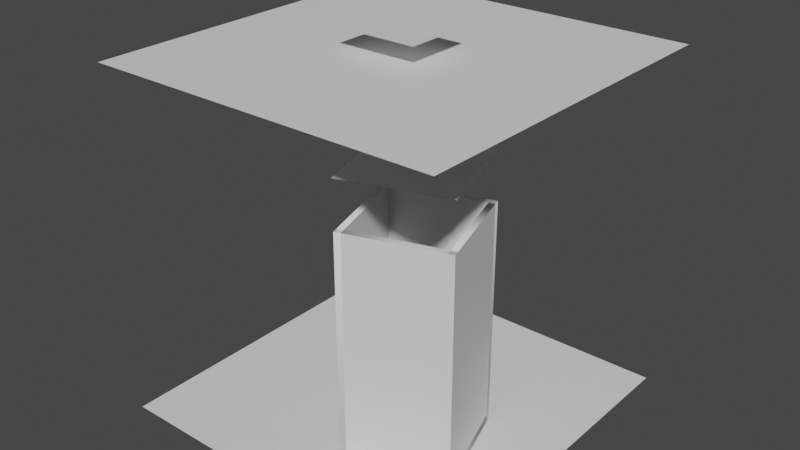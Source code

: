 # Source: test.blend  (saved by Blender 2.90.8; exported with 4.5.12 LTS)
import bpy
from mathutils import Matrix  # noqa: F401  (used for matrix-valued properties, if any)

bpy.ops.wm.read_factory_settings(use_empty=True)
scene = bpy.context.scene
scene.name = 'Scene'

# ---- collections
col_collection = bpy.data.collections.new('Collection'); scene.collection.children.link(col_collection)

# ---- materials (node trees are filled in below, after node groups)
mat_default_obj_002 = bpy.data.materials.new('Default_OBJ.002')
mat_default_obj_002.use_transparent_shadow = False
mat_default_obj_003 = bpy.data.materials.new('Default_OBJ.003')
mat_default_obj_003.use_transparent_shadow = False
mat_default_obj_004 = bpy.data.materials.new('Default_OBJ.004')
mat_default_obj_004.use_transparent_shadow = False
mat_default_obj_006 = bpy.data.materials.new('Default_OBJ.006')
mat_default_obj_006.use_transparent_shadow = False

# ---- material node trees
mat_default_obj_002.use_nodes = True; mat_default_obj_002.node_tree.nodes.clear()
_N = mat_default_obj_002.node_tree.nodes; _L = mat_default_obj_002.node_tree.links
n0 = _N.new('ShaderNodeBsdfPrincipled'); n0.name = 'Principled BSDF'; n0.location = (10, 300)
n0.distribution = 'GGX'
n0.subsurface_method = 'BURLEY'
n0.inputs[3].default_value = 1.45
n0.inputs[27].default_value = (0.0, 0.0, 0.0, 1.0)
n0.inputs[28].default_value = 1.0
n1 = _N.new('ShaderNodeOutputMaterial'); n1.name = 'Material Output'; n1.location = (300, 300)
_L.new(n0.outputs[0], n1.inputs[0])
n1.is_active_output = True
mat_default_obj_003.use_nodes = True; mat_default_obj_003.node_tree.nodes.clear()
_N = mat_default_obj_003.node_tree.nodes; _L = mat_default_obj_003.node_tree.links
n0 = _N.new('ShaderNodeBsdfPrincipled'); n0.name = 'Principled BSDF'; n0.location = (10, 300)
n0.distribution = 'GGX'
n0.subsurface_method = 'BURLEY'
n0.inputs[3].default_value = 1.45
n0.inputs[27].default_value = (0.0, 0.0, 0.0, 1.0)
n0.inputs[28].default_value = 1.0
n1 = _N.new('ShaderNodeOutputMaterial'); n1.name = 'Material Output'; n1.location = (300, 300)
_L.new(n0.outputs[0], n1.inputs[0])
n1.is_active_output = True
mat_default_obj_004.use_nodes = True; mat_default_obj_004.node_tree.nodes.clear()
_N = mat_default_obj_004.node_tree.nodes; _L = mat_default_obj_004.node_tree.links
n0 = _N.new('ShaderNodeBsdfPrincipled'); n0.name = 'Principled BSDF'; n0.location = (10, 300)
n0.distribution = 'GGX'
n0.subsurface_method = 'BURLEY'
n0.inputs[3].default_value = 1.45
n0.inputs[27].default_value = (0.0, 0.0, 0.0, 1.0)
n0.inputs[28].default_value = 1.0
n1 = _N.new('ShaderNodeOutputMaterial'); n1.name = 'Material Output'; n1.location = (300, 300)
_L.new(n0.outputs[0], n1.inputs[0])
n1.is_active_output = True
mat_default_obj_006.use_nodes = True; mat_default_obj_006.node_tree.nodes.clear()
_N = mat_default_obj_006.node_tree.nodes; _L = mat_default_obj_006.node_tree.links
n0 = _N.new('ShaderNodeBsdfPrincipled'); n0.name = 'Principled BSDF'; n0.location = (10, 300)
n0.distribution = 'GGX'
n0.subsurface_method = 'BURLEY'
n0.inputs[3].default_value = 1.45
n0.inputs[27].default_value = (0.0, 0.0, 0.0, 1.0)
n0.inputs[28].default_value = 1.0
n1 = _N.new('ShaderNodeOutputMaterial'); n1.name = 'Material Output'; n1.location = (300, 300)
_L.new(n0.outputs[0], n1.inputs[0])
n1.is_active_output = True

# ---- world
world_world = bpy.data.worlds.new('World'); scene.world = world_world
world_world.use_nodes = True; world_world.node_tree.nodes.clear()
_N = world_world.node_tree.nodes; _L = world_world.node_tree.links
n0 = _N.new('ShaderNodeOutputWorld'); n0.name = 'World Output'; n0.location = (300, 300)
n1 = _N.new('ShaderNodeBackground'); n1.name = 'Background'; n1.location = (10, 300)
n1.inputs[0].default_value = (0.05088, 0.05088, 0.05088, 1.0)
_L.new(n1.outputs[0], n0.inputs[0])
n0.is_active_output = True
world_world.color = (0.05088, 0.05088, 0.05088)
world_world.use_sun_shadow = False
world_world.sun_shadow_jitter_overblur = 0.0

# ---- meshes
me_cbox_largebox_008 = bpy.data.meshes.new('cbox_largebox.008')
me_cbox_largebox_008.from_pydata([(4.23, 0.0, 2.47), (4.23, 2.728, 2.47), (4.72, 2.728, 4.06), (4.72, -1e-06, 4.06), (4.72, -1e-06, 4.06), (4.72, 2.728, 4.06), (3.14, 2.728, 4.56), (3.14, -1e-06, 4.56), (3.14, -1e-06, 4.56), (3.14, 2.728, 4.56), (2.65, 2.728, 2.96), (2.65, 0.0, 2.96), (2.65, 0.0, 2.96), (2.65, 2.728, 2.96), (4.23, 2.728, 2.47), (4.23, 0.0, 2.47), (4.72, -1e-06, 4.06), (3.14, -1e-06, 4.56), (2.65, 0.0, 2.96), (4.23, 0.0, 2.47), (4.134, 0.0, 2.499), (4.134, 2.728, 2.499), (4.624, 2.728, 4.089), (4.624, -1e-06, 4.089), (4.69, -1e-06, 3.965), (4.69, 2.728, 3.965), (3.11, 2.728, 4.465), (3.11, -1e-06, 4.465), (3.236, -1e-06, 4.531), (3.236, 2.728, 4.531), (2.746, 2.728, 2.931), (2.746, 0.0, 2.931), (2.68, 0.0, 3.056), (2.68, 2.728, 3.056), (4.26, 2.728, 2.566), (4.26, 0.0, 2.566), (4.72, 0.1, 4.06), (3.14, 0.1, 4.56), (2.65, 0.1, 2.96), (4.23, 0.1, 2.47)], [], [(0, 1, 2), (0, 2, 3), (4, 5, 6), (4, 6, 7), (8, 9, 10), (8, 10, 11), (12, 13, 14), (12, 14, 15), (16, 17, 18), (16, 18, 19), (1, 0, 20, 21), (2, 1, 21, 22), (0, 3, 23, 20), (3, 2, 22, 23), (5, 4, 24, 25), (6, 5, 25, 26), (4, 7, 27, 24), (7, 6, 26, 27), (9, 8, 28, 29), (10, 9, 29, 30), (8, 11, 31, 28), (11, 10, 30, 31), (13, 12, 32, 33), (14, 13, 33, 34), (12, 15, 35, 32), (15, 14, 34, 35), (17, 16, 36, 37), (18, 17, 37, 38), (16, 19, 39, 36), (19, 18, 38, 39)])
me_cbox_largebox_008.polygons.foreach_set('use_smooth', [True] * 30)
_k = set([(0, 1), (0, 3), (1, 2), (2, 3), (4, 5), (4, 7), (5, 6), (6, 7), (8, 9), (8, 11), (9, 10), (10, 11), (12, 13), (12, 15), (13, 14), (14, 15), (16, 17), (16, 19), (17, 18), (18, 19), (20, 21), (20, 23), (21, 22), (22, 23), (24, 25), (24, 27), (25, 26), (26, 27), (28, 29), (28, 31), (29, 30), (30, 31), (32, 33), (32, 35), (33, 34), (34, 35), (36, 37), (36, 39), (37, 38), (38, 39)])
me_cbox_largebox_008.attributes.new('sharp_edge', 'BOOLEAN', 'EDGE').data.foreach_set('value', [ (min(e.vertices), max(e.vertices)) in _k for e in me_cbox_largebox_008.edges])
me_cbox_largebox_008.materials.append(mat_default_obj_002)
me_cbox_largebox_008.use_remesh_fix_poles = True
me_cbox_largebox_008.use_remesh_preserve_attributes = False
me_cbox_largebox_008.use_mirror_vertex_groups = False
me_cbox_largebox_008.update()
me_cbox_largebox_008.normals_split_custom_set([tuple(v) for v in zip(*[iter([0.9556, 6.021e-08, -0.2945, 0.9556, 0.0, -0.2945, 0.9556, 3.223e-08, -0.2945, 0.9556, 6.021e-08, -0.2945, 0.9556, 3.223e-08, -0.2945, 0.9556, 9.244e-08, -0.2945, 0.3017, -1.283e-07, 0.9534, 0.3017, -3.691e-07, 0.9534, 0.3017, -2.409e-07, 0.9534, 0.3017, -1.283e-07, 0.9534, 0.3017, -2.409e-07, 0.9534, 0.3017, 0.0, 0.9534, -0.9562, 4.072e-08, 0.2928, -0.9562, 0.0, 0.2928, -0.9562, 2.195e-08, 0.2928, -0.9562, 4.072e-08, 0.2928, -0.9562, 2.195e-08, 0.2928, -0.9562, 6.267e-08, 0.2928, -0.2962, 1.1e-07, -0.9551, -0.2962, 3.17e-07, -0.9551, -0.2962, 2.07e-07, -0.9551, -0.2962, 1.1e-07, -0.9551, -0.2962, 2.07e-07, -0.9551, -0.2962, 0.0, -0.9551, -1.792e-07, -1.0, -5.719e-07, -1.803e-07, -1.0, -5.698e-07, -1.792e-07, -1.0, -5.719e-07, -1.792e-07, -1.0, -5.719e-07, -1.792e-07, -1.0, -5.719e-07, -1.78e-07, -1.0, -5.741e-07, -0.2083, 0.7071, -0.6757, -0.2083, -0.7071, -0.6757, -0.2083, -0.7071, -0.6757, -0.2083, 0.7071, -0.6757, 0.2083, 0.7071, 0.6757, -0.2083, 0.7071, -0.6757, -0.2083, 0.7071, -0.6757, 0.2083, 0.7071, 0.6757, -0.2083, -0.7071, -0.6757, 0.2083, -0.7071, 0.6757, 0.2083, -0.7071, 0.6757, -0.2083, -0.7071, -0.6757, 0.2083, -0.7071, 0.6757, 0.2083, 0.7071, 0.6757, 0.2083, 0.7071, 0.6757, 0.2083, -0.7071, 0.6757, 0.6742, 0.7071, -0.2133, 0.6742, -0.7071, -0.2133, 0.6742, -0.7071, -0.2133, 0.6742, 0.7071, -0.2133, -0.6742, 0.7071, 0.2133, 0.6742, 0.7071, -0.2133, 0.6742, 0.7071, -0.2133, -0.6742, 0.7071, 0.2133, 0.6742, -0.7071, -0.2133, -0.6742, -0.7071, 0.2133, -0.6742, -0.7071, 0.2133, 0.6742, -0.7071, -0.2133, -0.6742, -0.7071, 0.2133, -0.6742, 0.7071, 0.2133, -0.6742, 0.7071, 0.2133, -0.6742, -0.7071, 0.2133, 0.2071, 0.7071, 0.6761, 0.2071, -0.7071, 0.6761, 0.2071, -0.7071, 0.6761, 0.2071, 0.7071, 0.6761, -0.2071, 0.7071, -0.6761, 0.2071, 0.7071, 0.6761, 0.2071, 0.7071, 0.6761, -0.2071, 0.7071, -0.6761, 0.2071, -0.7071, 0.6761, -0.2071, -0.7071, -0.6761, -0.2071, -0.7071, -0.6761, 0.2071, -0.7071, 0.6761, -0.2071, -0.7071, -0.6761, -0.2071, 0.7071, -0.6761, -0.2071, 0.7071, -0.6761, -0.2071, -0.7071, -0.6761, -0.6754, 0.7071, 0.2094, -0.6754, -0.7071, 0.2094, -0.6754, -0.7071, 0.2094, -0.6754, 0.7071, 0.2094, 0.6754, 0.7071, -0.2094, -0.6754, 0.7071, 0.2094, -0.6754, 0.7071, 0.2094, 0.6754, 0.7071, -0.2094, -0.6754, -0.7071, 0.2094, 0.6754, -0.7071, -0.2094, 0.6754, -0.7071, -0.2094, -0.6754, -0.7071, 0.2094, 0.6754, -0.7071, -0.2094, 0.6754, 0.7071, -0.2094, 0.6754, 0.7071, -0.2094, 0.6754, -0.7071, -0.2094, -0.4649, 0.0, 0.8853, 0.8858, 0.0, 0.4642, 0.8858, 0.0, 0.4642, -0.4649, 0.0, 0.8853, -0.884, 0.0, -0.4675, -0.4649, 0.0, 0.8853, -0.4649, 0.0, 0.8853, -0.884, 0.0, -0.4675, 0.8858, 0.0, 0.4642, 0.4667, 0.0, -0.8844, 0.4667, 0.0, -0.8844, 0.8858, 0.0, 0.4642, 0.4667, 0.0, -0.8844, -0.884, 0.0, -0.4675, -0.884, 0.0, -0.4675, 0.4667, 0.0, -0.8844])] * 3)])
me_cbox_largebox_009 = bpy.data.meshes.new('cbox_largebox.009')
me_cbox_largebox_009.from_pydata([(4.23, 3.3, 2.47), (2.65, 3.3, 2.96), (3.14, 3.3, 4.56), (4.72, 3.3, 4.06), (4.23, 3.3, 2.47), (4.72, 3.3, 4.06), (4.72, 3.3, 4.06), (3.14, 3.3, 4.56), (3.14, 3.3, 4.56), (2.65, 3.3, 2.96), (2.65, 3.3, 2.96), (4.23, 3.3, 2.47), (4.23, 3.29, 2.47), (2.65, 3.29, 2.96), (3.14, 3.29, 4.56), (4.72, 3.29, 4.06), (4.223, 3.294, 2.466), (4.713, 3.295, 4.054), (4.713, 3.295, 4.054), (3.135, 3.295, 4.553), (3.135, 3.295, 4.553), (2.645, 3.294, 2.954), (2.645, 3.294, 2.954), (4.223, 3.294, 2.466)], [(4, 5), (6, 7), (8, 9), (10, 11), (16, 17), (18, 19), (20, 21), (22, 23)], [(0, 1, 2), (0, 2, 3), (12, 14, 13), (12, 15, 14), (1, 0, 12, 13), (2, 1, 13, 14), (0, 3, 15, 12), (3, 2, 14, 15)])
me_cbox_largebox_009.polygons.foreach_set('use_smooth', [True] * 8)
_k = set([(0, 1), (0, 3), (1, 2), (2, 3), (4, 5), (6, 7), (8, 9), (10, 11), (12, 13), (12, 15), (13, 14), (14, 15), (16, 17), (18, 19), (20, 21), (22, 23)])
me_cbox_largebox_009.attributes.new('sharp_edge', 'BOOLEAN', 'EDGE').data.foreach_set('value', [ (min(e.vertices), max(e.vertices)) in _k for e in me_cbox_largebox_009.edges])
me_cbox_largebox_009.materials.append(mat_default_obj_003)
me_cbox_largebox_009.use_remesh_fix_poles = True
me_cbox_largebox_009.use_remesh_preserve_attributes = False
me_cbox_largebox_009.use_mirror_vertex_groups = False
me_cbox_largebox_009.update()
me_cbox_largebox_009.normals_split_custom_set([tuple(v) for v in zip(*[iter([0.0, 1.0, 4.188e-08, 0.0, 1.0, -2.584e-07, 0.0, 1.0, 4.485e-08, 0.0, 1.0, 4.188e-08, 0.0, 1.0, 4.485e-08, 0.0, 1.0, 3.459e-07, 0.0, -1.0, -8.666e-08, 0.0, -1.0, -8.582e-08, 0.0, -1.0, -1.723e-07, 0.0, -1.0, -8.666e-08, 0.0, -1.0, 0.0, 0.0, -1.0, -8.582e-08, -0.884, 0.0, -0.4675, 0.4667, 0.0, -0.8844, 0.4667, 0.0, -0.8844, -0.884, 0.0, -0.4675, -0.4649, 0.0, 0.8853, -0.884, 0.0, -0.4675, -0.884, 0.0, -0.4675, -0.4649, 0.0, 0.8853, 0.4667, 0.0, -0.8844, 0.8858, 0.0, 0.4642, 0.8858, 0.0, 0.4642, 0.4667, 0.0, -0.8844, 0.8858, 0.0, 0.4642, -0.4649, 0.0, 0.8853, -0.4649, 0.0, 0.8853, 0.8858, 0.0, 0.4642])] * 3)])
me_cbox_largebox_010 = bpy.data.meshes.new('cbox_largebox.010')
me_cbox_largebox_010.from_pydata([(4.134, 0.0, 2.499), (4.134, 2.728, 2.499), (4.624, 2.728, 4.089), (4.624, -1e-06, 4.089), (4.69, -1e-06, 3.965), (4.69, 2.728, 3.965), (3.11, 2.728, 4.465), (3.11, -1e-06, 4.465), (3.236, -1e-06, 4.531), (3.236, 2.728, 4.531), (2.746, 2.728, 2.931), (2.746, 0.0, 2.931), (2.68, 0.0, 3.056), (2.68, 2.728, 3.056), (4.26, 2.728, 2.566), (4.26, 0.0, 2.566), (4.72, 0.1, 4.06), (3.14, 0.1, 4.56), (2.65, 0.1, 2.96), (4.23, 0.1, 2.47)], [], [(0, 2, 1), (0, 3, 2), (4, 6, 5), (4, 7, 6), (8, 10, 9), (8, 11, 10), (12, 14, 13), (12, 15, 14), (16, 18, 17), (16, 19, 18)])
me_cbox_largebox_010.polygons.foreach_set('use_smooth', [True] * 10)
_k = set([(0, 1), (0, 3), (1, 2), (2, 3), (4, 5), (4, 7), (5, 6), (6, 7), (8, 9), (8, 11), (9, 10), (10, 11), (12, 13), (12, 15), (13, 14), (14, 15), (16, 17), (16, 19), (17, 18), (18, 19)])
me_cbox_largebox_010.attributes.new('sharp_edge', 'BOOLEAN', 'EDGE').data.foreach_set('value', [ (min(e.vertices), max(e.vertices)) in _k for e in me_cbox_largebox_010.edges])
me_cbox_largebox_010.materials.append(mat_default_obj_002)
me_cbox_largebox_010.use_remesh_fix_poles = True
me_cbox_largebox_010.use_remesh_preserve_attributes = False
me_cbox_largebox_010.use_mirror_vertex_groups = False
me_cbox_largebox_010.update()
me_cbox_largebox_010.normals_split_custom_set([tuple(v) for v in zip(*[iter([-0.9556, -1.709e-07, 0.2945, -0.9556, -9.148e-08, 0.2945, -0.9556, 0.0, 0.2945, -0.9556, -1.709e-07, 0.2945, -0.9556, -2.624e-07, 0.2945, -0.9556, -9.148e-08, 0.2945, -0.3017, 1.283e-07, -0.9534, -0.3017, 2.409e-07, -0.9534, -0.3017, 3.691e-07, -0.9534, -0.3017, 1.283e-07, -0.9534, -0.3017, 0.0, -0.9534, -0.3017, 2.409e-07, -0.9534, 0.9562, 6.906e-08, -0.2928, 0.9562, 3.723e-08, -0.2928, 0.9562, 0.0, -0.2928, 0.9562, 6.906e-08, -0.2928, 0.9562, 1.063e-07, -0.2928, 0.9562, 3.723e-08, -0.2928, 0.2962, -1.283e-07, 0.9551, 0.2962, -2.415e-07, 0.9551, 0.2962, -3.698e-07, 0.9551, 0.2962, -1.283e-07, 0.9551, 0.2962, 0.0, 0.9551, 0.2962, -2.415e-07, 0.9551, 1.789e-07, 1.0, 5.731e-07, 1.789e-07, 1.0, 5.732e-07, 1.8e-07, 1.0, 5.615e-07, 1.789e-07, 1.0, 5.731e-07, 1.777e-07, 1.0, 5.847e-07, 1.789e-07, 1.0, 5.732e-07])] * 3)])
me_cbox_largebox_012 = bpy.data.meshes.new('cbox_largebox.012')
me_cbox_largebox_012.from_pydata([(4.077, 1.122, 2.763), (2.94, 1.122, 3.116), (3.293, 1.122, 4.267), (4.429, 1.122, 3.907)], [], [(0, 2, 1), (0, 3, 2)])
me_cbox_largebox_012.polygons.foreach_set('use_smooth', [True] * 2)
_k = set([(0, 1), (0, 3), (1, 2), (2, 3)])
me_cbox_largebox_012.attributes.new('sharp_edge', 'BOOLEAN', 'EDGE').data.foreach_set('value', [ (min(e.vertices), max(e.vertices)) in _k for e in me_cbox_largebox_012.edges])
me_cbox_largebox_012.materials.append(mat_default_obj_003)
me_cbox_largebox_012.use_remesh_fix_poles = True
me_cbox_largebox_012.use_remesh_preserve_attributes = False
me_cbox_largebox_012.use_mirror_vertex_groups = False
me_cbox_largebox_012.update()
me_cbox_largebox_012.normals_split_custom_set([tuple(v) for v in zip(*[iter([-3.6e-07, -1.0, 6.894e-07, -3.668e-07, -1.0, 6.859e-07, 3.227e-07, -1.0, 1.04e-06, -3.6e-07, -1.0, 6.894e-07, -1.051e-06, -1.0, 3.342e-07, -3.668e-07, -1.0, 6.859e-07])] * 3)])
me_cbox_floor = bpy.data.meshes.new('cbox_floor')
me_cbox_floor.from_pydata([(5.528, 0.0, 0.0), (0.0, 0.0, 0.0), (0.0, -1e-06, 5.592), (5.496, -1e-06, 5.592)], [], [(0, 1, 2, 3)])
me_cbox_floor.polygons.foreach_set('use_smooth', [True] * 1)
me_cbox_floor.materials.append(mat_default_obj_004)
me_cbox_floor.use_remesh_fix_poles = True
me_cbox_floor.use_remesh_preserve_attributes = False
me_cbox_floor.use_mirror_vertex_groups = False
me_cbox_floor.update()
me_cbox_floor.normals_split_custom_set([tuple(v) for v in zip(*[iter([0.0, 1.0, 1.788e-07, 0.0, 1.0, 1.788e-07, 0.0, 1.0, 1.788e-07, 0.0, 1.0, 1.788e-07])] * 3)])
me_cbox_ceiling = bpy.data.meshes.new('cbox_ceiling')
me_cbox_ceiling.from_pydata([(5.56, 5.488, 1e-06), (5.56, 5.488, 5.592), (0.0, 5.488, 5.592), (0.0, 5.488, 1e-06), (2.13, 5.841, 2.27), (2.13, 5.841, 3.32), (3.43, 5.841, 3.32), (3.43, 5.841, 2.27)], [], [(0, 1, 2, 3), (4, 5, 6, 7)])
me_cbox_ceiling.polygons.foreach_set('use_smooth', [True] * 2)
me_cbox_ceiling.materials.append(mat_default_obj_006)
me_cbox_ceiling.use_remesh_fix_poles = True
me_cbox_ceiling.use_remesh_preserve_attributes = False
me_cbox_ceiling.use_mirror_vertex_groups = False
me_cbox_ceiling.update()
me_cbox_ceiling.normals_split_custom_set([tuple(v) for v in zip(*[iter([0.0, -1.0, -1.84e-07, 0.0, -1.0, -1.84e-07, 0.0, -1.0, -1.84e-07, 0.0, -1.0, -1.84e-07, 0.0, 1.0, 0.0, 0.0, 1.0, 0.0, 0.0, 1.0, 0.0, 0.0, 1.0, 0.0])] * 3)])

# ---- objects
ob_outside = bpy.data.objects.new('outside', me_cbox_largebox_008)
ob_top = bpy.data.objects.new('top', me_cbox_largebox_009)
ob_inside = bpy.data.objects.new('inside', me_cbox_largebox_010)
ob_light_source_001 = bpy.data.objects.new('light_source.001', me_cbox_largebox_012)
ob_cbox_floor = bpy.data.objects.new('cbox_floor', me_cbox_floor)
ob_cbox_ceiling = bpy.data.objects.new('cbox_ceiling', me_cbox_ceiling)

# ---- transforms, parenting, visibility, modifiers, constraints
ob_outside.location = (0.0, 0.0, 0.0)
ob_outside.rotation_euler = (1.571, -0.0, 0.0)
ob_outside.scale = (1.0, 1.333, 1.0)
ob_outside.lineart.crease_threshold = 0.0
ob_top.location = (0.0, 0.0, 0.0)
ob_top.rotation_euler = (1.571, -0.0, 0.0)
ob_top.scale = (1.0, 1.333, 1.0)
ob_top.lineart.crease_threshold = 0.0
ob_inside.location = (0.0, 0.0, 0.0)
ob_inside.rotation_euler = (1.571, -0.0, 0.0)
ob_inside.scale = (1.0, 1.333, 1.0)
ob_inside.lineart.crease_threshold = 0.0
ob_light_source_001.location = (0.0, 0.0, 0.0)
ob_light_source_001.rotation_euler = (1.571, -0.0, 0.0)
ob_light_source_001.lineart.crease_threshold = 0.0
ob_cbox_floor.location = (0.0, 0.0, 0.0)
ob_cbox_floor.rotation_euler = (1.571, -0.0, 0.0)
ob_cbox_floor.lineart.crease_threshold = 0.0
ob_cbox_ceiling.location = (0.0, 0.0, 0.0)
ob_cbox_ceiling.rotation_euler = (1.571, -0.0, 0.0)
ob_cbox_ceiling.lineart.crease_threshold = 0.0

# ---- collection membership
col_collection.objects.link(ob_outside)
col_collection.objects.link(ob_top)
col_collection.objects.link(ob_inside)
col_collection.objects.link(ob_light_source_001)
col_collection.objects.link(ob_cbox_floor)
col_collection.objects.link(ob_cbox_ceiling)

# ---- scene / render settings (as saved in the file)
scene.frame_start = 1; scene.frame_end = 250; scene.frame_set(1)
scene.render.engine = 'BLENDER_EEVEE_NEXT'
scene.cycles.use_denoising = False
scene.cycles.samples = 128
scene.cycles.sampling_pattern = 'TABULATED_SOBOL'
scene.cycles.use_adaptive_sampling = False
scene.cycles.use_light_tree = False
scene.view_settings.view_transform = 'Filmic'
bpy.context.view_layer.update()

# ---- added for rendering (the .blend has no active camera and no usable light): camera, sun
cam_auto = bpy.data.cameras.new('AutoCamera')
cam_auto.lens = 50.0
cam_auto.sensor_width = 36.0
cam_auto.clip_end = 1000.0
ob_auto_camera = bpy.data.objects.new('AutoCamera', cam_auto)
scene.collection.objects.link(ob_auto_camera)
ob_auto_camera.location = (11.8598, -13.6918, 10.1846)
ob_auto_camera.rotation_euler = (1.09748, -7.21219e-08, 0.694738)
scene.camera = ob_auto_camera
light_auto_sun = bpy.data.lights.new('AutoSun', 'SUN')
light_auto_sun.energy = 3.0
light_auto_sun.angle = 0.0523599
ob_auto_sun = bpy.data.objects.new('AutoSun', light_auto_sun)
scene.collection.objects.link(ob_auto_sun)
ob_auto_sun.rotation_euler = (0.872665, 0.174533, 0.523599)
bpy.context.view_layer.update()
